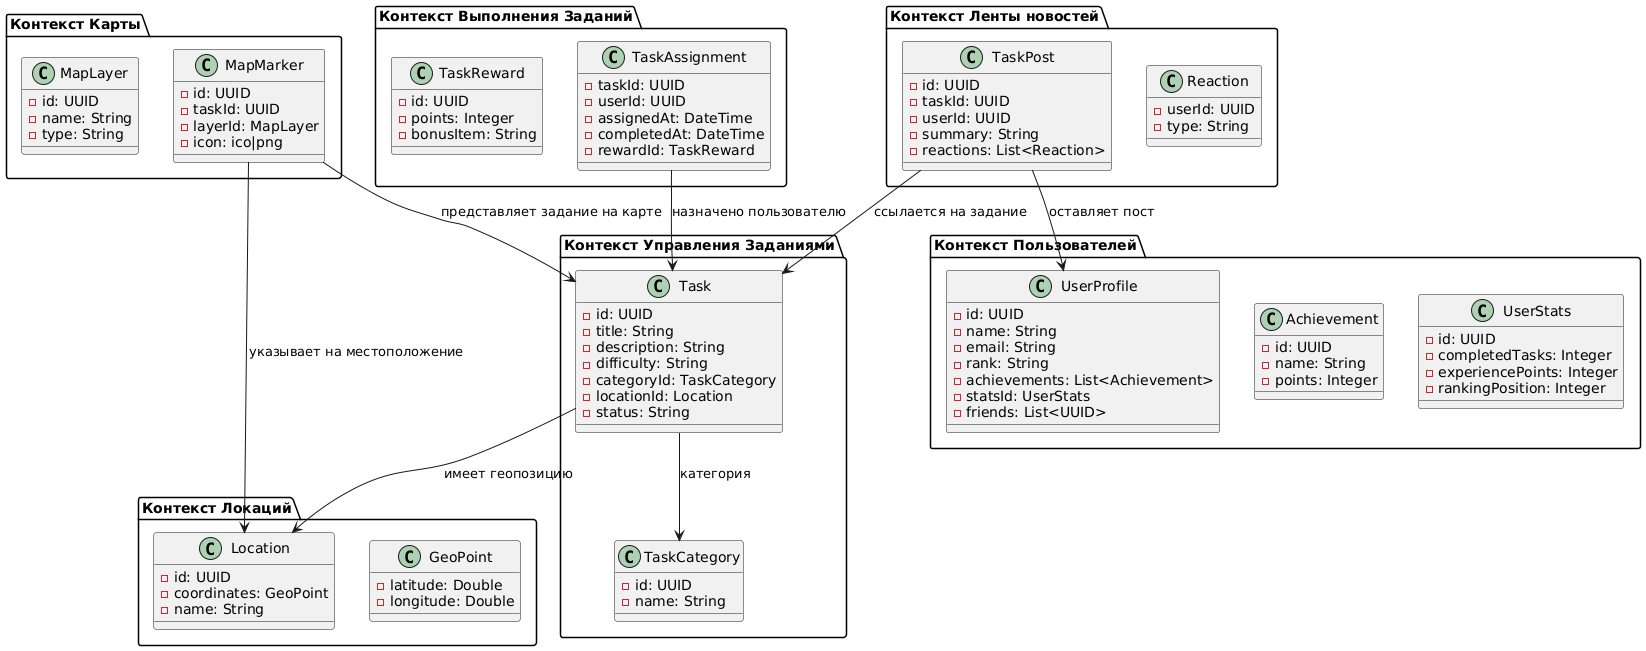

The diagram above was rendered by PlantUML. Its source (embedded in the PNG):
@startuml
' === Контекст Управления Заданиями (Task Management Context) ===
package "Контекст Управления Заданиями" as TaskManagementContext {
  class Task {
    - id: UUID
    - title: String
    - description: String
    - difficulty: String
    - categoryId: TaskCategory 
    - locationId: Location
    - status: String
  }

  class TaskCategory {
    - id: UUID
    - name: String
  }
}

' === Контекст Выполнения Заданий (Task Execution Context) ===
package "Контекст Выполнения Заданий" as TaskExecutionContext {
  class TaskReward {
    - id: UUID
    - points: Integer
    - bonusItem: String
  }

  class TaskAssignment {
    - taskId: UUID
    - userId: UUID
    - assignedAt: DateTime
    - completedAt: DateTime
    - rewardId: TaskReward 
  }
}

' === Контекст Локаций (Location Context) ===
package "Контекст Локаций" as LocationContext {
  class Location {
    - id: UUID
    - coordinates: GeoPoint
    - name: String
  }

  class GeoPoint {
    - latitude: Double
    - longitude: Double
  }
}

' === Контекст Пользователей (User Context) ===
package "Контекст Пользователей" as UserContext {
  class UserProfile {
    - id: UUID
    - name: String
    - email: String
    - rank: String
    - achievements: List<Achievement>
    - statsId: UserStats
    - friends: List<UUID>
  }

  class Achievement {
    - id: UUID
    - name: String
    - points: Integer
  }

  class UserStats {
    - id: UUID
    - completedTasks: Integer
    - experiencePoints: Integer
    - rankingPosition: Integer
  }
}

' === Контекст Ленты новостей (Task Post Context) ===
package "Контекст Ленты новостей" as TaskPostContext {
  class TaskPost {
    - id: UUID
    - taskId: UUID
    - userId: UUID
    - summary: String
    - reactions: List<Reaction>
  }

  class Reaction {
    - userId: UUID
    - type: String
  }
}

' === Контекст Карты (Task Map Context) ===
package "Контекст Карты" as TaskMapContext {
  class MapLayer {
    - id: UUID
    - name: String
    - type: String
  }

  class MapMarker {
    - id: UUID
    - taskId: UUID
    - layerId: MapLayer 
    - icon: ico|png
  }
}

' === Взаимодействие между агрегатами ===
TaskPostContext.TaskPost --> UserContext.UserProfile : оставляет пост
TaskPostContext.TaskPost --> TaskManagementContext.Task : ссылается на задание
TaskManagementContext.Task --> LocationContext.Location : имеет геопозицию
TaskMapContext.MapMarker --> LocationContext.Location : указывает на местоположение
TaskMapContext.MapMarker --> TaskManagementContext.Task : представляет задание на карте
TaskExecutionContext.TaskAssignment --> TaskManagementContext.Task : назначено пользователю
TaskManagementContext.Task --> TaskManagementContext.TaskCategory: категория
@enduml